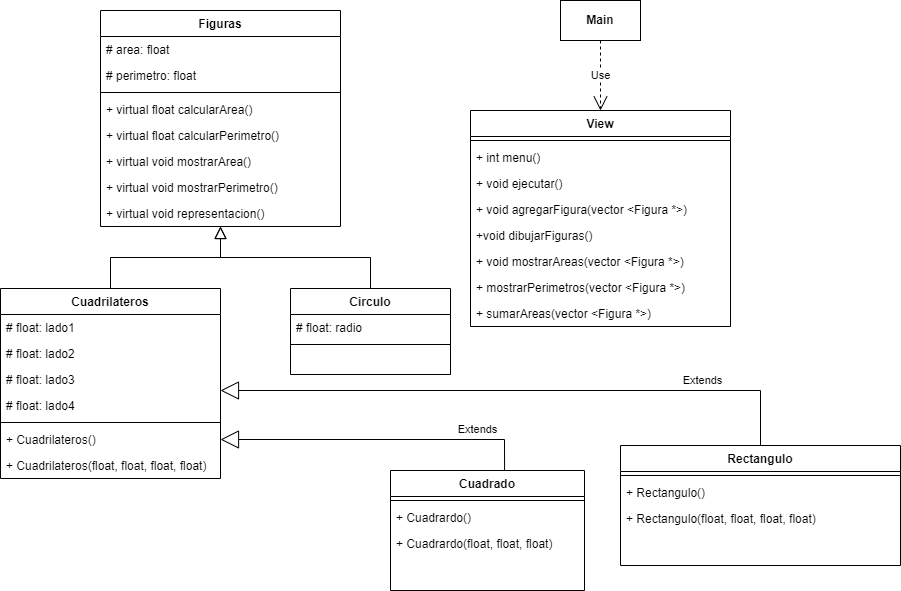

The diagram above was exported from draw.io. Its source (the exported page's mxGraphModel, read from the mxfile embedded in the PNG):
<mxGraphModel dx="1108" dy="442" grid="1" gridSize="10" guides="1" tooltips="1" connect="1" arrows="1" fold="1" page="1" pageScale="1" pageWidth="827" pageHeight="1169" math="0" shadow="0">
  <root>
    <mxCell id="WIyWlLk6GJQsqaUBKTNV-0" />
    <mxCell id="WIyWlLk6GJQsqaUBKTNV-1" parent="WIyWlLk6GJQsqaUBKTNV-0" />
    <mxCell id="zkfFHV4jXpPFQw0GAbJ--0" value="Figuras" style="swimlane;fontStyle=1;align=center;verticalAlign=top;childLayout=stackLayout;horizontal=1;startSize=26;horizontalStack=0;resizeParent=1;resizeLast=0;collapsible=1;marginBottom=0;rounded=0;shadow=0;strokeWidth=1;" parent="WIyWlLk6GJQsqaUBKTNV-1" vertex="1">
      <mxGeometry x="140" y="30" width="240" height="216" as="geometry">
        <mxRectangle x="230" y="140" width="160" height="26" as="alternateBounds" />
      </mxGeometry>
    </mxCell>
    <mxCell id="zkfFHV4jXpPFQw0GAbJ--1" value="# area: float" style="text;align=left;verticalAlign=top;spacingLeft=4;spacingRight=4;overflow=hidden;rotatable=0;points=[[0,0.5],[1,0.5]];portConstraint=eastwest;" parent="zkfFHV4jXpPFQw0GAbJ--0" vertex="1">
      <mxGeometry y="26" width="240" height="26" as="geometry" />
    </mxCell>
    <mxCell id="zkfFHV4jXpPFQw0GAbJ--3" value="# perimetro: float" style="text;align=left;verticalAlign=top;spacingLeft=4;spacingRight=4;overflow=hidden;rotatable=0;points=[[0,0.5],[1,0.5]];portConstraint=eastwest;rounded=0;shadow=0;html=0;" parent="zkfFHV4jXpPFQw0GAbJ--0" vertex="1">
      <mxGeometry y="52" width="240" height="26" as="geometry" />
    </mxCell>
    <mxCell id="zkfFHV4jXpPFQw0GAbJ--4" value="" style="line;html=1;strokeWidth=1;align=left;verticalAlign=middle;spacingTop=-1;spacingLeft=3;spacingRight=3;rotatable=0;labelPosition=right;points=[];portConstraint=eastwest;" parent="zkfFHV4jXpPFQw0GAbJ--0" vertex="1">
      <mxGeometry y="78" width="240" height="8" as="geometry" />
    </mxCell>
    <mxCell id="zkfFHV4jXpPFQw0GAbJ--5" value="+ virtual float calcularArea()" style="text;align=left;verticalAlign=top;spacingLeft=4;spacingRight=4;overflow=hidden;rotatable=0;points=[[0,0.5],[1,0.5]];portConstraint=eastwest;" parent="zkfFHV4jXpPFQw0GAbJ--0" vertex="1">
      <mxGeometry y="86" width="240" height="26" as="geometry" />
    </mxCell>
    <mxCell id="oEp4e49m4HrNBIGNk-C2-0" value="+ virtual float calcularPerimetro()" style="text;align=left;verticalAlign=top;spacingLeft=4;spacingRight=4;overflow=hidden;rotatable=0;points=[[0,0.5],[1,0.5]];portConstraint=eastwest;" parent="zkfFHV4jXpPFQw0GAbJ--0" vertex="1">
      <mxGeometry y="112" width="240" height="26" as="geometry" />
    </mxCell>
    <mxCell id="oEp4e49m4HrNBIGNk-C2-22" value="+ virtual void mostrarArea()" style="text;strokeColor=none;fillColor=none;align=left;verticalAlign=top;spacingLeft=4;spacingRight=4;overflow=hidden;rotatable=0;points=[[0,0.5],[1,0.5]];portConstraint=eastwest;" parent="zkfFHV4jXpPFQw0GAbJ--0" vertex="1">
      <mxGeometry y="138" width="240" height="26" as="geometry" />
    </mxCell>
    <mxCell id="oEp4e49m4HrNBIGNk-C2-23" value="+ virtual void mostrarPerimetro()" style="text;strokeColor=none;fillColor=none;align=left;verticalAlign=top;spacingLeft=4;spacingRight=4;overflow=hidden;rotatable=0;points=[[0,0.5],[1,0.5]];portConstraint=eastwest;" parent="zkfFHV4jXpPFQw0GAbJ--0" vertex="1">
      <mxGeometry y="164" width="240" height="26" as="geometry" />
    </mxCell>
    <mxCell id="6zjPliYBaKRuxK123p7S-0" value="+ virtual void representacion()" style="text;strokeColor=none;fillColor=none;align=left;verticalAlign=top;spacingLeft=4;spacingRight=4;overflow=hidden;rotatable=0;points=[[0,0.5],[1,0.5]];portConstraint=eastwest;" parent="zkfFHV4jXpPFQw0GAbJ--0" vertex="1">
      <mxGeometry y="190" width="240" height="26" as="geometry" />
    </mxCell>
    <mxCell id="zkfFHV4jXpPFQw0GAbJ--6" value="Cuadrilateros" style="swimlane;fontStyle=1;align=center;verticalAlign=top;childLayout=stackLayout;horizontal=1;startSize=26;horizontalStack=0;resizeParent=1;resizeLast=0;collapsible=1;marginBottom=0;rounded=0;shadow=0;strokeWidth=1;" parent="WIyWlLk6GJQsqaUBKTNV-1" vertex="1">
      <mxGeometry x="40" y="308" width="220" height="190" as="geometry">
        <mxRectangle x="130" y="380" width="160" height="26" as="alternateBounds" />
      </mxGeometry>
    </mxCell>
    <mxCell id="zkfFHV4jXpPFQw0GAbJ--7" value="# float: lado1" style="text;align=left;verticalAlign=top;spacingLeft=4;spacingRight=4;overflow=hidden;rotatable=0;points=[[0,0.5],[1,0.5]];portConstraint=eastwest;" parent="zkfFHV4jXpPFQw0GAbJ--6" vertex="1">
      <mxGeometry y="26" width="220" height="26" as="geometry" />
    </mxCell>
    <mxCell id="zkfFHV4jXpPFQw0GAbJ--8" value="# float: lado2" style="text;align=left;verticalAlign=top;spacingLeft=4;spacingRight=4;overflow=hidden;rotatable=0;points=[[0,0.5],[1,0.5]];portConstraint=eastwest;rounded=0;shadow=0;html=0;" parent="zkfFHV4jXpPFQw0GAbJ--6" vertex="1">
      <mxGeometry y="52" width="220" height="26" as="geometry" />
    </mxCell>
    <mxCell id="oEp4e49m4HrNBIGNk-C2-1" value="# float: lado3" style="text;strokeColor=none;fillColor=none;align=left;verticalAlign=top;spacingLeft=4;spacingRight=4;overflow=hidden;rotatable=0;points=[[0,0.5],[1,0.5]];portConstraint=eastwest;" parent="zkfFHV4jXpPFQw0GAbJ--6" vertex="1">
      <mxGeometry y="78" width="220" height="26" as="geometry" />
    </mxCell>
    <mxCell id="oEp4e49m4HrNBIGNk-C2-2" value="# float: lado4" style="text;strokeColor=none;fillColor=none;align=left;verticalAlign=top;spacingLeft=4;spacingRight=4;overflow=hidden;rotatable=0;points=[[0,0.5],[1,0.5]];portConstraint=eastwest;" parent="zkfFHV4jXpPFQw0GAbJ--6" vertex="1">
      <mxGeometry y="104" width="220" height="26" as="geometry" />
    </mxCell>
    <mxCell id="zkfFHV4jXpPFQw0GAbJ--9" value="" style="line;html=1;strokeWidth=1;align=left;verticalAlign=middle;spacingTop=-1;spacingLeft=3;spacingRight=3;rotatable=0;labelPosition=right;points=[];portConstraint=eastwest;" parent="zkfFHV4jXpPFQw0GAbJ--6" vertex="1">
      <mxGeometry y="130" width="220" height="8" as="geometry" />
    </mxCell>
    <mxCell id="4doC9aithotC0z3wtCQR-4" value="+ Cuadrilateros()" style="text;strokeColor=none;fillColor=none;align=left;verticalAlign=top;spacingLeft=4;spacingRight=4;overflow=hidden;rotatable=0;points=[[0,0.5],[1,0.5]];portConstraint=eastwest;" parent="zkfFHV4jXpPFQw0GAbJ--6" vertex="1">
      <mxGeometry y="138" width="220" height="26" as="geometry" />
    </mxCell>
    <mxCell id="oEp4e49m4HrNBIGNk-C2-25" value="+ Cuadrilateros(float, float, float, float)" style="text;strokeColor=none;fillColor=none;align=left;verticalAlign=top;spacingLeft=4;spacingRight=4;overflow=hidden;rotatable=0;points=[[0,0.5],[1,0.5]];portConstraint=eastwest;" parent="zkfFHV4jXpPFQw0GAbJ--6" vertex="1">
      <mxGeometry y="164" width="220" height="26" as="geometry" />
    </mxCell>
    <mxCell id="zkfFHV4jXpPFQw0GAbJ--12" value="" style="endArrow=block;endSize=10;endFill=0;shadow=0;strokeWidth=1;rounded=0;edgeStyle=elbowEdgeStyle;elbow=vertical;" parent="WIyWlLk6GJQsqaUBKTNV-1" source="zkfFHV4jXpPFQw0GAbJ--6" target="zkfFHV4jXpPFQw0GAbJ--0" edge="1">
      <mxGeometry width="160" relative="1" as="geometry">
        <mxPoint x="200" y="203" as="sourcePoint" />
        <mxPoint x="200" y="203" as="targetPoint" />
      </mxGeometry>
    </mxCell>
    <mxCell id="zkfFHV4jXpPFQw0GAbJ--13" value="Circulo" style="swimlane;fontStyle=1;align=center;verticalAlign=top;childLayout=stackLayout;horizontal=1;startSize=26;horizontalStack=0;resizeParent=1;resizeLast=0;collapsible=1;marginBottom=0;rounded=0;shadow=0;strokeWidth=1;" parent="WIyWlLk6GJQsqaUBKTNV-1" vertex="1">
      <mxGeometry x="330" y="308" width="160" height="86" as="geometry">
        <mxRectangle x="340" y="380" width="170" height="26" as="alternateBounds" />
      </mxGeometry>
    </mxCell>
    <mxCell id="zkfFHV4jXpPFQw0GAbJ--14" value="# float: radio" style="text;align=left;verticalAlign=top;spacingLeft=4;spacingRight=4;overflow=hidden;rotatable=0;points=[[0,0.5],[1,0.5]];portConstraint=eastwest;" parent="zkfFHV4jXpPFQw0GAbJ--13" vertex="1">
      <mxGeometry y="26" width="160" height="26" as="geometry" />
    </mxCell>
    <mxCell id="zkfFHV4jXpPFQw0GAbJ--15" value="" style="line;html=1;strokeWidth=1;align=left;verticalAlign=middle;spacingTop=-1;spacingLeft=3;spacingRight=3;rotatable=0;labelPosition=right;points=[];portConstraint=eastwest;" parent="zkfFHV4jXpPFQw0GAbJ--13" vertex="1">
      <mxGeometry y="52" width="160" height="8" as="geometry" />
    </mxCell>
    <mxCell id="zkfFHV4jXpPFQw0GAbJ--16" value="" style="endArrow=block;endSize=10;endFill=0;shadow=0;strokeWidth=1;rounded=0;edgeStyle=elbowEdgeStyle;elbow=vertical;" parent="WIyWlLk6GJQsqaUBKTNV-1" source="zkfFHV4jXpPFQw0GAbJ--13" target="zkfFHV4jXpPFQw0GAbJ--0" edge="1">
      <mxGeometry width="160" relative="1" as="geometry">
        <mxPoint x="210" y="373" as="sourcePoint" />
        <mxPoint x="310" y="271" as="targetPoint" />
      </mxGeometry>
    </mxCell>
    <mxCell id="zkfFHV4jXpPFQw0GAbJ--17" value="Cuadrado" style="swimlane;fontStyle=1;align=center;verticalAlign=top;childLayout=stackLayout;horizontal=1;startSize=26;horizontalStack=0;resizeParent=1;resizeLast=0;collapsible=1;marginBottom=0;rounded=0;shadow=0;strokeWidth=1;" parent="WIyWlLk6GJQsqaUBKTNV-1" vertex="1">
      <mxGeometry x="430" y="490" width="194" height="120" as="geometry">
        <mxRectangle x="550" y="140" width="160" height="26" as="alternateBounds" />
      </mxGeometry>
    </mxCell>
    <mxCell id="zkfFHV4jXpPFQw0GAbJ--23" value="" style="line;html=1;strokeWidth=1;align=left;verticalAlign=middle;spacingTop=-1;spacingLeft=3;spacingRight=3;rotatable=0;labelPosition=right;points=[];portConstraint=eastwest;" parent="zkfFHV4jXpPFQw0GAbJ--17" vertex="1">
      <mxGeometry y="26" width="194" height="8" as="geometry" />
    </mxCell>
    <mxCell id="4doC9aithotC0z3wtCQR-0" value="+ Cuadrardo()" style="text;strokeColor=none;fillColor=none;align=left;verticalAlign=top;spacingLeft=4;spacingRight=4;overflow=hidden;rotatable=0;points=[[0,0.5],[1,0.5]];portConstraint=eastwest;" parent="zkfFHV4jXpPFQw0GAbJ--17" vertex="1">
      <mxGeometry y="34" width="194" height="26" as="geometry" />
    </mxCell>
    <mxCell id="4doC9aithotC0z3wtCQR-1" value="+ Cuadrardo(float, float, float)" style="text;strokeColor=none;fillColor=none;align=left;verticalAlign=top;spacingLeft=4;spacingRight=4;overflow=hidden;rotatable=0;points=[[0,0.5],[1,0.5]];portConstraint=eastwest;" parent="zkfFHV4jXpPFQw0GAbJ--17" vertex="1">
      <mxGeometry y="60" width="194" height="26" as="geometry" />
    </mxCell>
    <mxCell id="oEp4e49m4HrNBIGNk-C2-13" value="Rectangulo" style="swimlane;fontStyle=1;align=center;verticalAlign=top;childLayout=stackLayout;horizontal=1;startSize=26;horizontalStack=0;resizeParent=1;resizeLast=0;collapsible=1;marginBottom=0;rounded=0;shadow=0;strokeWidth=1;" parent="WIyWlLk6GJQsqaUBKTNV-1" vertex="1">
      <mxGeometry x="660" y="465" width="280" height="120" as="geometry">
        <mxRectangle x="550" y="140" width="160" height="26" as="alternateBounds" />
      </mxGeometry>
    </mxCell>
    <mxCell id="oEp4e49m4HrNBIGNk-C2-19" value="" style="line;html=1;strokeWidth=1;align=left;verticalAlign=middle;spacingTop=-1;spacingLeft=3;spacingRight=3;rotatable=0;labelPosition=right;points=[];portConstraint=eastwest;" parent="oEp4e49m4HrNBIGNk-C2-13" vertex="1">
      <mxGeometry y="26" width="280" height="8" as="geometry" />
    </mxCell>
    <mxCell id="4doC9aithotC0z3wtCQR-2" value="+ Rectangulo()" style="text;strokeColor=none;fillColor=none;align=left;verticalAlign=top;spacingLeft=4;spacingRight=4;overflow=hidden;rotatable=0;points=[[0,0.5],[1,0.5]];portConstraint=eastwest;" parent="oEp4e49m4HrNBIGNk-C2-13" vertex="1">
      <mxGeometry y="34" width="280" height="26" as="geometry" />
    </mxCell>
    <mxCell id="4doC9aithotC0z3wtCQR-3" value="+ Rectangulo(float, float, float, float)" style="text;strokeColor=none;fillColor=none;align=left;verticalAlign=top;spacingLeft=4;spacingRight=4;overflow=hidden;rotatable=0;points=[[0,0.5],[1,0.5]];portConstraint=eastwest;" parent="oEp4e49m4HrNBIGNk-C2-13" vertex="1">
      <mxGeometry y="60" width="280" height="26" as="geometry" />
    </mxCell>
    <mxCell id="8EG_cCNHkCPOF72wz4o5-0" value="&lt;b&gt;Main&lt;/b&gt;" style="rounded=0;whiteSpace=wrap;html=1;" parent="WIyWlLk6GJQsqaUBKTNV-1" vertex="1">
      <mxGeometry x="600" y="20" width="80" height="40" as="geometry" />
    </mxCell>
    <mxCell id="8EG_cCNHkCPOF72wz4o5-1" value="Use" style="endArrow=open;endSize=12;dashed=1;html=1;rounded=0;exitX=0.5;exitY=1;exitDx=0;exitDy=0;entryX=0.5;entryY=0;entryDx=0;entryDy=0;" parent="WIyWlLk6GJQsqaUBKTNV-1" source="8EG_cCNHkCPOF72wz4o5-0" target="8EG_cCNHkCPOF72wz4o5-3" edge="1">
      <mxGeometry width="160" relative="1" as="geometry">
        <mxPoint x="490" y="79.5" as="sourcePoint" />
        <mxPoint x="560" y="80" as="targetPoint" />
        <Array as="points" />
      </mxGeometry>
    </mxCell>
    <mxCell id="8EG_cCNHkCPOF72wz4o5-3" value="View" style="swimlane;fontStyle=1;align=center;verticalAlign=top;childLayout=stackLayout;horizontal=1;startSize=26;horizontalStack=0;resizeParent=1;resizeLast=0;collapsible=1;marginBottom=0;rounded=0;shadow=0;strokeWidth=1;" parent="WIyWlLk6GJQsqaUBKTNV-1" vertex="1">
      <mxGeometry x="510" y="130" width="260" height="216" as="geometry">
        <mxRectangle x="230" y="140" width="160" height="26" as="alternateBounds" />
      </mxGeometry>
    </mxCell>
    <mxCell id="8EG_cCNHkCPOF72wz4o5-6" value="" style="line;html=1;strokeWidth=1;align=left;verticalAlign=middle;spacingTop=-1;spacingLeft=3;spacingRight=3;rotatable=0;labelPosition=right;points=[];portConstraint=eastwest;" parent="8EG_cCNHkCPOF72wz4o5-3" vertex="1">
      <mxGeometry y="26" width="260" height="8" as="geometry" />
    </mxCell>
    <mxCell id="8EG_cCNHkCPOF72wz4o5-7" value="+ int menu()" style="text;align=left;verticalAlign=top;spacingLeft=4;spacingRight=4;overflow=hidden;rotatable=0;points=[[0,0.5],[1,0.5]];portConstraint=eastwest;" parent="8EG_cCNHkCPOF72wz4o5-3" vertex="1">
      <mxGeometry y="34" width="260" height="26" as="geometry" />
    </mxCell>
    <mxCell id="8EG_cCNHkCPOF72wz4o5-8" value="+ void ejecutar()" style="text;align=left;verticalAlign=top;spacingLeft=4;spacingRight=4;overflow=hidden;rotatable=0;points=[[0,0.5],[1,0.5]];portConstraint=eastwest;" parent="8EG_cCNHkCPOF72wz4o5-3" vertex="1">
      <mxGeometry y="60" width="260" height="26" as="geometry" />
    </mxCell>
    <mxCell id="8EG_cCNHkCPOF72wz4o5-9" value="+ void agregarFigura(vector &lt;Figura *&gt;)" style="text;strokeColor=none;fillColor=none;align=left;verticalAlign=top;spacingLeft=4;spacingRight=4;overflow=hidden;rotatable=0;points=[[0,0.5],[1,0.5]];portConstraint=eastwest;" parent="8EG_cCNHkCPOF72wz4o5-3" vertex="1">
      <mxGeometry y="86" width="260" height="26" as="geometry" />
    </mxCell>
    <mxCell id="8EG_cCNHkCPOF72wz4o5-10" value="+void dibujarFiguras()" style="text;strokeColor=none;fillColor=none;align=left;verticalAlign=top;spacingLeft=4;spacingRight=4;overflow=hidden;rotatable=0;points=[[0,0.5],[1,0.5]];portConstraint=eastwest;" parent="8EG_cCNHkCPOF72wz4o5-3" vertex="1">
      <mxGeometry y="112" width="260" height="26" as="geometry" />
    </mxCell>
    <mxCell id="p6zujR3tLtUKj8s8bA2R-0" value="+ void mostrarAreas(vector &lt;Figura *&gt;)" style="text;strokeColor=none;fillColor=none;align=left;verticalAlign=top;spacingLeft=4;spacingRight=4;overflow=hidden;rotatable=0;points=[[0,0.5],[1,0.5]];portConstraint=eastwest;" parent="8EG_cCNHkCPOF72wz4o5-3" vertex="1">
      <mxGeometry y="138" width="260" height="26" as="geometry" />
    </mxCell>
    <mxCell id="p6zujR3tLtUKj8s8bA2R-1" value="+ mostrarPerimetros(vector &lt;Figura *&gt;)" style="text;strokeColor=none;fillColor=none;align=left;verticalAlign=top;spacingLeft=4;spacingRight=4;overflow=hidden;rotatable=0;points=[[0,0.5],[1,0.5]];portConstraint=eastwest;" parent="8EG_cCNHkCPOF72wz4o5-3" vertex="1">
      <mxGeometry y="164" width="260" height="26" as="geometry" />
    </mxCell>
    <mxCell id="p6zujR3tLtUKj8s8bA2R-2" value="+ sumarAreas(vector &lt;Figura *&gt;)" style="text;strokeColor=none;fillColor=none;align=left;verticalAlign=top;spacingLeft=4;spacingRight=4;overflow=hidden;rotatable=0;points=[[0,0.5],[1,0.5]];portConstraint=eastwest;" parent="8EG_cCNHkCPOF72wz4o5-3" vertex="1">
      <mxGeometry y="190" width="260" height="26" as="geometry" />
    </mxCell>
    <mxCell id="8EG_cCNHkCPOF72wz4o5-11" value="Extends" style="endArrow=block;endSize=16;endFill=0;html=1;rounded=0;exitX=0.588;exitY=0;exitDx=0;exitDy=0;exitPerimeter=0;entryX=1;entryY=0.5;entryDx=0;entryDy=0;" parent="WIyWlLk6GJQsqaUBKTNV-1" source="zkfFHV4jXpPFQw0GAbJ--17" target="4doC9aithotC0z3wtCQR-4" edge="1">
      <mxGeometry x="-0.6332" y="-10" width="160" relative="1" as="geometry">
        <mxPoint x="330" y="500" as="sourcePoint" />
        <mxPoint x="260" y="460" as="targetPoint" />
        <Array as="points">
          <mxPoint x="544" y="459" />
        </Array>
        <mxPoint as="offset" />
      </mxGeometry>
    </mxCell>
    <mxCell id="8EG_cCNHkCPOF72wz4o5-12" value="Extends" style="endArrow=block;endSize=16;endFill=0;html=1;rounded=0;exitX=0.5;exitY=0;exitDx=0;exitDy=0;" parent="WIyWlLk6GJQsqaUBKTNV-1" source="oEp4e49m4HrNBIGNk-C2-13" edge="1">
      <mxGeometry x="-0.619" y="-10" width="160" relative="1" as="geometry">
        <mxPoint x="334" y="441" as="sourcePoint" />
        <mxPoint x="260" y="410" as="targetPoint" />
        <Array as="points">
          <mxPoint x="800" y="410" />
        </Array>
        <mxPoint as="offset" />
      </mxGeometry>
    </mxCell>
  </root>
</mxGraphModel>